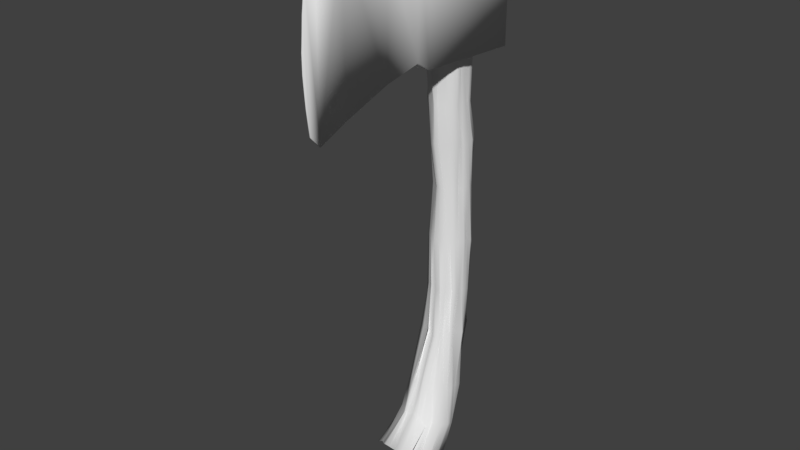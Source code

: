 # Source: Hatchet_01.blend  (saved by Blender 2.78.0; exported with 4.5.12 LTS)
import bpy
from mathutils import Matrix  # noqa: F401  (used for matrix-valued properties, if any)

bpy.ops.wm.read_factory_settings(use_empty=True)
scene = bpy.context.scene
scene.name = 'Scene'

# ---- collections
col_collection_1 = bpy.data.collections.new('Collection 1'); scene.collection.children.link(col_collection_1)

# ---- materials (node trees are filled in below, after node groups)
mat_material = bpy.data.materials.new('Material')
mat_material.alpha_threshold = 0.0
mat_material.use_transparent_shadow = False
mat_material.roughness = 0.5
mat_material.line_color = (0.0, 0.0, 0.0, 1.0)

# ---- material node trees

# ---- world
world_world = bpy.data.worlds.new('World'); scene.world = world_world
world_world.color = (0.05088, 0.05088, 0.05088)
world_world.use_sun_shadow = False
world_world.sun_shadow_jitter_overblur = 0.0
world_world.cycles.sampling_method = 'MANUAL'

# ---- meshes
me_cube_001 = bpy.data.meshes.new('Cube.001')
me_cube_001.from_pydata([(-0.7385, -2.136, -6.585), (-0.3543, -0.4152, 11.21), (-0.5943, -1.277, -7.278), (-0.6953, 0.6037, 11.19), (0.7207, -2.153, -6.609), (0.4334, -0.4804, 11.23), (0.5724, -1.057, -7.487), (0.5516, 0.6545, 11.18), (-0.9978, -1.383, -7.26), (-1.111, -1.575, -6.977), (-0.9656, -2.087, -6.722), (-0.4511, -0.302, -2.689), (-0.3628, -0.01081, 2.559), (-0.4246, -0.2843, 6.688), (-0.7376, -0.06877, 11.13), (-0.7092, -0.07371, 11.18), (-0.6617, 0.1615, 11.08), (-0.4323, 0.6559, 6.718), (-0.5318, 0.9165, 2.482), (-0.608, 0.5735, -2.687), (0.4453, -0.9026, -7.601), (-0.1308, -0.8612, -7.561), (-0.4139, -0.9422, -7.58), (-0.2947, 0.7573, 11.15), (0.1559, 0.6839, 11.26), (0.3244, 0.7822, 11.19), (0.4893, 0.6875, 6.708), (0.4218, 0.8716, 2.524), (0.5051, 0.6548, -2.65), (1.091, -2.008, -6.718), (1.06, -1.633, -7.022), (0.8736, -1.438, -7.168), (0.7363, 0.1863, 11.1), (0.7989, 0.1195, 11.21), (0.6287, -0.1955, 11.16), (0.4461, -0.2228, 6.712), (0.3832, -0.01219, 2.55), (0.3646, -0.3076, -2.711), (-0.427, -2.367, -6.407), (-0.01669, -2.356, -6.446), (0.5887, -2.323, -6.53), (0.1893, -0.3204, 11.19), (0.03199, -0.3462, 11.09), (-0.07767, -0.3067, 11.13), (-0.3425, -0.1814, 4.11), (-0.402, -0.06512, 0.7346), (-0.6108, -0.689, -4.564), (-1.12, -1.882, -6.86), (-0.9905, -1.489, -7.106), (-0.7741, -1.22, -7.316), (-0.2157, -0.4442, 11.17), (0.5548, -2.271, -6.473), (0.5941, -0.8396, -4.623), (0.7287, -0.3023, 11.19), (0.8886, -1.034, -7.477), (0.4446, 0.3755, -4.685), (0.4527, 0.6836, 11.21), (-0.7437, -1.038, -7.589), (-0.4535, 0.4591, -4.8), (-0.7247, 0.2933, 11.15), (-0.5598, -0.5807, 9.247), (-0.7987, -2.001, -6.665), (0.3483, -0.4376, -2.687), (0.06177, -0.4798, -2.799), (-0.1172, -0.4812, -2.617), (0.1515, -0.1274, 2.558), (0.009557, -0.2025, 2.572), (-0.1546, -0.09926, 2.543), (0.249, -0.366, 6.725), (0.0552, -0.3922, 6.693), (-0.1825, -0.3635, 6.655), (0.6807, 0.3259, -2.851), (0.7824, 0.2065, -2.677), (0.6456, -0.157, -2.655), (0.5738, 0.6593, 2.532), (0.5966, 0.5149, 2.519), (0.4621, 0.2077, 2.555), (0.5826, 0.5062, 6.774), (0.5945, 0.1702, 6.705), (0.5841, -0.0009851, 6.716), (-0.251, 0.6758, -2.78), (0.009899, 0.8612, -2.7), (0.468, 0.887, -2.663), (-0.2614, 1.063, 2.431), (-0.0622, 1.078, 2.384), (0.1524, 0.9877, 2.476), (-0.2552, 0.8644, 6.685), (0.07634, 0.8037, 6.737), (0.2802, 0.8074, 6.731), (-0.5519, -0.01, -2.654), (-0.7334, 0.1587, -2.672), (-0.6395, 0.6019, -2.723), (-0.5142, 0.2107, 2.558), (-0.6357, 0.4335, 2.494), (-0.5968, 0.7098, 2.462), (-0.5892, -0.09151, 6.699), (-0.6405, 0.1283, 6.678), (-0.6313, 0.4268, 6.679), (-0.6677, -0.3822, 11.25), (-0.7019, -0.007458, 11.01), (-0.7413, 0.0685, 11.26), (-0.4927, 0.556, 9.322), (-0.5198, 0.8077, 4.031), (-0.4328, 0.8927, 0.4828), (0.5348, -1.059, -7.52), (0.2702, -0.9017, -7.581), (-0.2532, -0.9863, -7.516), (-0.4759, 0.6808, 11.16), (-0.1064, 0.7224, 11.19), (0.08661, 0.7303, 11.16), (0.6195, 0.5834, 9.252), (0.5745, 0.8632, 4.059), (0.4613, 0.8696, 0.5242), (0.8271, -2.082, -6.632), (0.9956, -1.818, -6.788), (1.025, -1.57, -7.021), (0.703, 0.4304, 11.19), (0.5771, 0.09608, 11.23), (0.71, -0.199, 11.22), (0.553, -0.5135, 9.275), (0.412, -0.108, 4.067), (0.4292, -0.09187, 0.6829), (-0.5751, -2.275, -6.499), (-0.2397, -2.357, -6.415), (0.2938, -2.415, -6.381), (0.3843, -0.3586, 11.21), (0.1069, -0.3358, 11.23), (-0.1691, -0.3657, 11.2), (-0.2509, -0.2665, -2.64), (0.3489, -0.4042, -2.683), (0.2794, -0.5978, -2.652), (-0.1988, -0.406, -2.663), (-0.2465, -0.04697, 2.496), (0.2278, -0.09756, 2.53), (0.09941, -0.2023, 2.568), (-0.08612, -0.1961, 2.574), (-0.3209, -0.3272, 6.692), (0.3484, -0.3285, 6.669), (0.114, -0.4403, 6.689), (-0.1858, -0.4703, 6.691), (0.2879, -0.9803, -4.548), (0.04554, -1.063, -4.474), (-0.2839, -0.9963, -4.485), (0.2508, -0.2362, 0.7289), (-0.09067, -0.2582, 0.7328), (-0.2156, -0.2938, 0.7281), (0.1728, -0.3984, 4.067), (0.004575, -0.4503, 4.151), (-0.2039, -0.3456, 3.999), (0.2722, -0.6555, 9.283), (0.07929, -0.72, 9.305), (-0.3003, -0.6951, 9.289), (0.5623, -0.21, -2.67), (0.6191, 0.5529, -2.738), (0.7452, 0.2986, -2.722), (0.5429, -0.01555, -2.606), (0.4635, 0.165, 2.597), (0.5674, 0.7646, 2.46), (0.6271, 0.5667, 2.515), (0.5611, 0.3194, 2.489), (0.5607, -0.1465, 6.715), (0.5549, 0.629, 6.699), (0.5689, 0.417, 6.663), (0.5727, 0.03918, 6.606), (0.7378, 0.2039, -4.798), (0.6993, -0.09084, -4.709), (0.6661, -0.3823, -4.637), (0.6508, 0.7019, 0.5863), (0.648, 0.4308, 0.6584), (0.571, 0.1673, 0.649), (0.685, 0.5912, 4.126), (0.6404, 0.3404, 4.042), (0.5558, 0.1574, 4.122), (0.7181, 0.3579, 9.273), (0.7363, 0.05365, 9.272), (0.6709, -0.2552, 9.352), (0.4032, 0.7875, -2.615), (-0.4699, 0.7936, -2.646), (-0.2209, 0.7347, -2.765), (0.1997, 0.7057, -2.653), (0.2735, 1.002, 2.416), (-0.3308, 0.9817, 2.422), (-0.1531, 1.105, 2.418), (0.04295, 1.073, 2.41), (0.3948, 0.7678, 6.716), (-0.3675, 0.7623, 6.727), (-0.1012, 0.8921, 6.701), (0.138, 0.8733, 6.722), (-0.1975, 0.5008, -4.857), (-0.01521, 0.6503, -4.821), (0.1942, 0.547, -4.868), (-0.2625, 1.001, 0.4512), (-0.0006385, 1.035, 0.3361), (0.2333, 1.003, 0.47), (-0.2969, 0.9928, 4.034), (-0.04135, 1.065, 4.015), (0.257, 0.8995, 4.117), (-0.2557, 0.7993, 9.366), (-0.02175, 0.8546, 9.279), (0.2944, 0.7524, 9.265), (-0.7463, 0.537, -2.705), (-0.6862, -0.1544, -2.745), (-0.6652, 0.03296, -2.693), (-0.6809, 0.23, -2.612), (-0.4924, 0.7604, 2.445), (-0.4356, 0.06544, 2.563), (-0.5871, 0.3371, 2.528), (-0.555, 0.5704, 2.499), (-0.5509, 0.6244, 6.697), (-0.5607, -0.2058, 6.658), (-0.6463, 0.06125, 6.716), (-0.6161, 0.3623, 6.688), (-0.6322, -0.5065, -4.688), (-0.6412, 0.01536, -4.742), (-0.6429, 0.1111, -4.742), (-0.662, 0.1662, 0.7299), (-0.6316, 0.45, 0.5222), (-0.5663, 0.6286, 0.5765), (-0.5875, 0.1077, 4.093), (-0.7114, 0.3387, 4.001), (-0.6424, 0.6094, 4.021), (-0.7257, -0.349, 9.257), (-0.7291, 0.01205, 9.257), (-0.6622, 0.2738, 9.232), (-0.7136, 0.2726, 9.333), (-0.7782, -0.08535, 9.272), (-0.7481, -0.4487, 9.331), (-0.6373, 0.5139, 4.018), (-0.5512, 0.2078, 4.134), (-0.491, -0.04068, 4.055), (-0.7392, 0.5799, 0.6125), (-0.5454, 0.2674, 0.613), (-0.5249, 0.03042, 0.6796), (-0.6673, 0.1001, -4.737), (-0.6975, -0.217, -4.712), (-0.7195, -0.6349, -4.499), (-0.6373, 0.6849, 4.043), (-0.5992, 0.7903, 0.5189), (-0.5627, 0.3552, -4.903), (0.2254, 0.7829, 9.299), (-0.1135, 0.7495, 9.345), (-0.4031, 0.6395, 9.257), (0.1352, 1.026, 4.043), (-0.1664, 1.038, 4.024), (-0.428, 0.9731, 4.015), (0.09668, 1.052, 0.4567), (-0.1357, 1.001, 0.485), (-0.3943, 0.9517, 0.4799), (0.1288, 0.709, -4.814), (-0.1129, 0.6407, -4.827), (-0.4084, 0.5313, -4.784), (0.3985, 0.9241, 4.048), (0.3725, 0.9734, 0.5123), (0.3649, 0.5467, -4.793), (0.6603, -0.1672, 9.297), (0.7878, 0.1924, 9.252), (0.6461, 0.4809, 9.267), (0.5762, 0.2409, 4.027), (0.6321, 0.4704, 4.071), (0.6117, 0.6516, 4.009), (0.6777, 0.2911, 0.6731), (0.5772, 0.5603, 0.628), (0.6289, 0.7934, 0.4385), (0.7926, -0.3181, -4.733), (0.6505, 0.07832, -4.8), (0.4899, 0.3521, -4.874), (0.5526, 0.05227, 4.051), (0.5272, 0.03385, 0.7016), (0.6326, -0.5503, -4.614), (-0.1202, -0.66, 9.362), (0.1878, -0.6755, 9.265), (0.3993, -0.6834, 9.317), (-0.1224, -0.3815, 4.06), (0.1349, -0.3875, 4.07), (0.3871, -0.1639, 4.118), (-0.1062, -0.2516, 0.748), (0.07822, -0.2262, 0.7219), (0.3298, -0.1475, 0.7132), (-0.157, -0.9503, -4.483), (0.1373, -1.068, -4.454), (0.4296, -0.8582, -4.579), (-0.3161, -0.223, 4.062), (-0.3148, -0.1376, 0.6469), (-0.4224, -0.9085, -4.46), (-0.38, -0.627, 9.256), (0.6979, -0.3725, 9.334), (0.4072, 0.7402, 9.263), (-0.6359, 0.4746, 9.265), (-0.6711, -0.1624, -6.153), (0.5846, -0.03313, -6.207), (0.6553, -1.198, -5.67), (-0.5189, -1.17, -5.635), (0.345, -1.384, -5.601), (0.008338, -1.416, -5.422), (-0.3759, -1.366, -5.552), (0.8029, -0.2741, -6.106), (0.8772, -0.429, -6.0), (0.8418, -0.9299, -5.818), (-0.3076, 0.1664, -6.243), (-0.01059, 0.0775, -6.374), (0.2923, 0.1066, -6.307), (-0.862, -0.8594, -5.809), (-0.8141, -0.5881, -5.952), (-0.7569, -0.4291, -6.139), (-0.8838, -0.4641, -6.064), (-0.8982, -0.8329, -5.984), (-0.7807, -1.033, -5.669), (-0.7751, -0.1305, -6.159), (0.1412, 0.0754, -6.18), (-0.3037, 0.1811, -6.296), (-0.51, 0.07446, -6.215), (0.5736, -0.01747, -6.334), (0.919, -0.6502, -5.926), (0.8427, -0.4267, -6.045), (0.6407, -0.07188, -6.122), (0.7304, -1.175, -5.64), (-0.307, -1.385, -5.663), (0.189, -1.426, -5.559), (0.5805, -1.438, -5.702), (-0.4113, -1.422, -5.709), (-0.4313, -0.2116, 5.361), (0.4515, -0.2167, 5.396), (0.4342, 0.7131, 5.392), (-0.4039, 0.6274, 5.422), (0.239, -0.3556, 5.393), (0.008136, -0.4895, 5.439), (-0.2525, -0.3413, 5.373), (0.5768, 0.4318, 5.416), (0.628, 0.2663, 5.402), (0.5416, 0.00204, 5.381), (-0.2894, 0.8863, 5.427), (0.06378, 0.9074, 5.397), (0.279, 0.8713, 5.463), (-0.5708, -0.005351, 5.386), (-0.633, 0.2101, 5.368), (-0.478, 0.4867, 5.322), (-0.6178, 0.3935, 5.294), (-0.6978, 0.05621, 5.375), (-0.513, -0.1198, 5.384), (-0.5012, 0.6087, 5.382), (0.1202, 0.8838, 5.428), (-0.1163, 0.928, 5.379), (-0.3892, 0.7627, 5.324), (0.3163, 0.8338, 5.396), (0.5864, 0.129, 5.374), (0.5492, 0.3662, 5.46), (0.5241, 0.6307, 5.339), (0.52, -0.07618, 5.35), (-0.08244, -0.4293, 5.373), (0.08532, -0.4191, 5.4), (0.3704, -0.2578, 5.378), (-0.3403, -0.2966, 5.386), (-0.4378, 0.5528, 8.002), (0.3975, 0.6318, 7.963), (0.4563, -0.3588, 7.975), (-0.4609, -0.4036, 8.014), (0.2598, -0.5115, 7.906), (-0.01464, -0.6254, 7.995), (-0.2724, -0.576, 7.984), (0.5475, 0.3686, 7.898), (0.633, 0.0241, 7.985), (0.6841, -0.1468, 8.03), (-0.1748, 0.747, 8.016), (-0.002484, 0.8363, 7.95), (0.1991, 0.7786, 8.079), (-0.6225, -0.1901, 7.987), (-0.6218, 0.06203, 8.045), (-0.5566, 0.2983, 7.994), (-0.6764, 0.2082, 7.959), (-0.6391, -0.09968, 7.915), (-0.5794, -0.2973, 8.0), (0.1275, 0.7788, 8.005), (-0.1134, 0.8162, 8.066), (-0.3553, 0.6411, 7.995), (0.625, 0.0343, 8.034), (0.6247, 0.2147, 7.997), (0.496, 0.4935, 7.986), (-0.1803, -0.6535, 7.94), (0.1202, -0.5912, 7.989), (0.3637, -0.5286, 7.99), (-0.316, -0.498, 7.918), (0.5461, -0.2364, 8.028), (0.3529, 0.6451, 7.995), (-0.5174, 0.4456, 8.013), (-0.5395, -0.5414, 10.84), (0.4655, -0.5166, 10.79), (0.5273, 0.5925, 10.82), (-0.5342, 0.5536, 10.79), (0.269, -0.7613, 10.69), (-0.001821, -0.8441, 10.61), (-0.2595, -0.7453, 10.75), (0.7088, 0.2251, 10.85), (0.6509, 0.009797, 10.9), (0.6107, -0.2834, 10.9), (-0.2903, 0.8043, 10.8), (0.08208, 0.7751, 10.78), (0.3565, 0.755, 10.81), (-0.7096, -0.279, 10.9), (-0.6353, 0.02376, 10.88), (-0.6639, 0.2735, 10.84), (-0.6387, 0.1567, 10.91), (-0.6952, -0.1171, 10.89), (-0.6245, -0.5034, 10.84), (0.2291, 0.7939, 10.77), (-0.1702, 0.8042, 10.81), (-0.4632, 0.6644, 10.76), (0.5681, -0.2286, 10.88), (0.6993, 0.1569, 10.86), (0.5212, 0.4142, 10.81), (-0.1674, -0.7925, 10.61), (0.1315, -0.8677, 10.67), (0.4283, -0.6861, 10.79), (-0.3339, -0.7396, 10.72), (0.5944, -0.4159, 10.87), (0.4744, 0.6201, 10.85), (-0.5815, 0.4219, 10.86), (-0.4589, 0.7342, -1.261), (0.5327, 0.8092, -1.23), (0.4874, -0.02362, -1.142), (-0.4162, -0.1046, -1.096), (0.2316, -0.3049, -1.112), (0.04551, -0.3361, -1.095), (-0.2479, -0.1852, -1.007), (0.643, 0.6381, -1.224), (0.6223, 0.3369, -1.2), (0.5943, 0.07711, -1.121), (-0.3168, 0.8708, -1.305), (-0.03382, 1.053, -1.357), (0.2726, 0.9311, -1.275), (-0.6094, 0.07254, -1.077), (-0.6674, 0.2442, -1.225), (-0.5335, 0.5704, -1.292), (-0.6366, 0.3991, -1.202), (-0.6393, 0.2238, -1.152), (-0.5174, 0.03534, -1.1), (-0.5808, 0.5884, -1.298), (0.07779, 0.9165, -1.3), (-0.1423, 0.8462, -1.261), (-0.4321, 0.9549, -1.28), (0.3454, 0.887, -1.167), (0.5891, 0.2323, -1.12), (0.6648, 0.444, -1.205), (0.5587, 0.6692, -1.264), (0.5468, -0.04401, -1.038), (-0.2078, -0.2309, -1.076), (0.1861, -0.2988, -1.018), (0.3503, -0.1965, -1.103), (-0.2593, -0.1921, -1.092)], [], [(415, 59, 3, 387), (414, 56, 7, 386), (413, 53, 5, 385), (412, 50, 1, 384), (333, 95, 210, 337), (213, 90, 203, 233), (302, 213, 233, 304), (304, 233, 214, 303), (45, 12, 205, 232), (419, 45, 232, 434), (434, 232, 215, 429), (215, 92, 206, 231), (429, 215, 231, 433), (433, 231, 216, 430), (216, 93, 207, 230), (430, 216, 230, 432), (432, 230, 217, 431), (320, 13, 209, 338), (12, 44, 229, 205), (205, 229, 218, 92), (16, 100, 15, 99, 14, 98, 1, 50, 43, 127, 42, 126, 41, 125, 5, 53, 34, 118, 33, 117, 32, 116, 7, 56, 25, 109, 24, 108, 23, 107, 3, 59), (92, 218, 228, 206), (206, 228, 219, 93), (334, 96, 211, 336), (93, 219, 227, 207), (207, 227, 220, 94), (384, 1, 98, 402), (355, 60, 226, 370), (370, 226, 221, 365), (397, 14, 99, 401), (365, 221, 225, 369), (369, 225, 222, 366), (398, 15, 100, 400), (366, 222, 224, 368), (368, 224, 223, 367), (10, 47, 9, 48, 8, 49, 2, 57, 22, 106, 21, 105, 20, 104, 6, 54, 31, 115, 30, 114, 29, 113, 4, 51, 40, 124, 39, 123, 38, 122, 0, 61), (283, 128, 11, 46), (282, 132, 12, 45), (351, 136, 13, 320), (280, 129, 62, 140), (279, 130, 63, 141), (278, 131, 64, 142), (277, 133, 65, 143), (276, 134, 66, 144), (275, 135, 67, 145), (350, 137, 68, 324), (349, 138, 69, 325), (348, 139, 70, 326), (411, 125, 41, 388), (410, 126, 42, 389), (409, 127, 43, 390), (268, 152, 37, 52), (267, 156, 36, 121), (347, 160, 35, 321), (265, 153, 71, 164), (264, 154, 72, 165), (263, 155, 73, 166), (262, 157, 74, 167), (261, 158, 75, 168), (260, 159, 76, 169), (346, 161, 77, 327), (345, 162, 78, 328), (344, 163, 79, 329), (408, 116, 32, 391), (407, 117, 33, 392), (406, 118, 34, 393), (253, 176, 28, 55), (252, 180, 27, 112), (343, 184, 26, 322), (250, 177, 80, 188), (249, 178, 81, 189), (248, 179, 82, 190), (247, 181, 83, 191), (246, 182, 84, 192), (245, 183, 85, 193), (342, 185, 86, 330), (341, 186, 87, 331), (340, 187, 88, 332), (405, 107, 23, 394), (404, 108, 24, 395), (403, 109, 25, 396), (238, 200, 19, 58), (237, 204, 18, 103), (339, 208, 17, 323), (235, 201, 89, 212), (234, 202, 90, 213), (233, 203, 91, 214), (232, 205, 92, 215), (231, 206, 93, 216), (230, 207, 94, 217), (338, 209, 95, 333), (337, 210, 96, 334), (336, 211, 97, 335), (402, 98, 14, 397), (401, 99, 15, 398), (400, 100, 16, 399), (305, 234, 213, 302), (301, 212, 234, 305), (212, 89, 202, 234), (306, 235, 212, 301), (291, 46, 235, 306), (46, 11, 201, 235), (204, 236, 102, 18), (94, 220, 236, 204), (335, 97, 208, 339), (435, 237, 103, 416), (431, 217, 237, 435), (217, 94, 204, 237), (307, 238, 58, 288), (303, 214, 238, 307), (214, 91, 200, 238), (371, 239, 199, 364), (363, 198, 239, 371), (395, 24, 109, 403), (372, 240, 198, 363), (362, 197, 240, 372), (394, 23, 108, 404), (373, 241, 197, 362), (352, 101, 241, 373), (387, 3, 107, 405), (183, 242, 196, 85), (84, 195, 242, 183), (331, 87, 187, 340), (182, 243, 195, 84), (83, 194, 243, 182), (330, 86, 186, 341), (181, 244, 194, 83), (18, 102, 244, 181), (323, 17, 185, 342), (436, 245, 193, 428), (427, 192, 245, 436), (192, 84, 183, 245), (437, 246, 192, 427), (426, 191, 246, 437), (191, 83, 182, 246), (438, 247, 191, 426), (416, 103, 247, 438), (103, 18, 181, 247), (308, 248, 190, 300), (299, 189, 248, 308), (189, 81, 179, 248), (309, 249, 189, 299), (298, 188, 249, 309), (188, 80, 178, 249), (310, 250, 188, 298), (288, 58, 250, 310), (58, 19, 177, 250), (180, 251, 111, 27), (85, 196, 251, 180), (332, 88, 184, 343), (439, 252, 112, 417), (428, 193, 252, 439), (193, 85, 180, 252), (311, 253, 55, 289), (300, 190, 253, 311), (190, 82, 176, 253), (374, 254, 175, 361), (360, 174, 254, 374), (392, 33, 118, 406), (375, 255, 174, 360), (359, 173, 255, 375), (391, 32, 117, 407), (376, 256, 173, 359), (353, 110, 256, 376), (386, 7, 116, 408), (159, 257, 172, 76), (75, 171, 257, 159), (328, 78, 163, 344), (158, 258, 171, 75), (74, 170, 258, 158), (327, 77, 162, 345), (157, 259, 170, 74), (27, 111, 259, 157), (322, 26, 161, 346), (440, 260, 169, 425), (424, 168, 260, 440), (168, 75, 159, 260), (441, 261, 168, 424), (423, 167, 261, 441), (167, 74, 158, 261), (442, 262, 167, 423), (417, 112, 262, 442), (112, 27, 157, 262), (312, 263, 166, 297), (296, 165, 263, 312), (165, 72, 155, 263), (313, 264, 165, 296), (295, 164, 264, 313), (164, 71, 154, 264), (314, 265, 164, 295), (289, 55, 265, 314), (55, 28, 153, 265), (156, 266, 120, 36), (76, 172, 266, 156), (329, 79, 160, 347), (443, 267, 121, 418), (425, 169, 267, 443), (169, 76, 156, 267), (315, 268, 52, 290), (297, 166, 268, 315), (166, 73, 152, 268), (377, 269, 151, 358), (357, 150, 269, 377), (389, 42, 127, 409), (378, 270, 150, 357), (356, 149, 270, 378), (388, 41, 126, 410), (379, 271, 149, 356), (354, 119, 271, 379), (385, 5, 125, 411), (135, 272, 148, 67), (66, 147, 272, 135), (325, 69, 139, 348), (134, 273, 147, 66), (65, 146, 273, 134), (324, 68, 138, 349), (133, 274, 146, 65), (36, 120, 274, 133), (321, 35, 137, 350), (444, 275, 145, 422), (421, 144, 275, 444), (144, 66, 135, 275), (445, 276, 144, 421), (420, 143, 276, 445), (143, 65, 134, 276), (446, 277, 143, 420), (418, 121, 277, 446), (121, 36, 133, 277), (316, 278, 142, 294), (293, 141, 278, 316), (141, 63, 131, 278), (317, 279, 141, 293), (292, 140, 279, 317), (140, 62, 130, 279), (318, 280, 140, 292), (290, 52, 280, 318), (52, 37, 129, 280), (132, 281, 44, 12), (67, 148, 281, 132), (326, 70, 136, 351), (447, 282, 45, 419), (422, 145, 282, 447), (145, 67, 132, 282), (319, 283, 46, 291), (294, 142, 283, 319), (142, 64, 128, 283), (380, 284, 60, 355), (358, 151, 284, 380), (390, 43, 50, 412), (381, 285, 119, 354), (361, 175, 285, 381), (393, 34, 53, 413), (382, 286, 110, 353), (364, 199, 286, 382), (396, 25, 56, 414), (383, 287, 101, 352), (367, 223, 287, 383), (399, 16, 59, 415), (38, 294, 319, 122), (122, 319, 291, 0), (4, 290, 318, 51), (51, 318, 292, 40), (40, 292, 317, 124), (124, 317, 293, 39), (39, 293, 316, 123), (123, 316, 294, 38), (29, 297, 315, 113), (113, 315, 290, 4), (6, 289, 314, 54), (54, 314, 295, 31), (31, 295, 313, 115), (115, 313, 296, 30), (30, 296, 312, 114), (114, 312, 297, 29), (20, 300, 311, 104), (104, 311, 289, 6), (2, 288, 310, 57), (57, 310, 298, 22), (22, 298, 309, 106), (106, 309, 299, 21), (21, 299, 308, 105), (105, 308, 300, 20), (8, 303, 307, 49), (49, 307, 288, 2), (0, 291, 306, 61), (61, 306, 301, 10), (10, 301, 305, 47), (47, 305, 302, 9), (48, 304, 303, 8), (9, 302, 304, 48), (148, 326, 351, 281), (120, 321, 350, 274), (146, 324, 349, 273), (147, 325, 348, 272), (172, 329, 347, 266), (111, 322, 346, 259), (170, 327, 345, 258), (171, 328, 344, 257), (196, 332, 343, 251), (102, 323, 342, 244), (194, 330, 341, 243), (195, 331, 340, 242), (220, 335, 339, 236), (227, 336, 335, 220), (228, 337, 334, 219), (229, 338, 333, 218), (236, 339, 323, 102), (242, 340, 332, 196), (243, 341, 331, 195), (244, 342, 330, 194), (251, 343, 322, 111), (257, 344, 329, 172), (258, 345, 328, 171), (259, 346, 327, 170), (266, 347, 321, 120), (272, 348, 326, 148), (273, 349, 325, 147), (274, 350, 324, 146), (281, 351, 320, 44), (219, 334, 336, 227), (44, 320, 338, 229), (218, 333, 337, 228), (97, 367, 383, 208), (208, 383, 352, 17), (88, 364, 382, 184), (184, 382, 353, 26), (79, 361, 381, 160), (160, 381, 354, 35), (70, 358, 380, 136), (136, 380, 355, 13), (35, 354, 379, 137), (137, 379, 356, 68), (68, 356, 378, 138), (138, 378, 357, 69), (69, 357, 377, 139), (139, 377, 358, 70), (26, 353, 376, 161), (161, 376, 359, 77), (77, 359, 375, 162), (162, 375, 360, 78), (78, 360, 374, 163), (163, 374, 361, 79), (17, 352, 373, 185), (185, 373, 362, 86), (86, 362, 372, 186), (186, 372, 363, 87), (87, 363, 371, 187), (187, 371, 364, 88), (211, 368, 367, 97), (96, 366, 368, 211), (210, 369, 366, 96), (95, 365, 369, 210), (209, 370, 365, 95), (13, 355, 370, 209), (223, 399, 415, 287), (199, 396, 414, 286), (175, 393, 413, 285), (151, 390, 412, 284), (119, 385, 411, 271), (149, 388, 410, 270), (150, 389, 409, 269), (110, 386, 408, 256), (173, 391, 407, 255), (174, 392, 406, 254), (101, 387, 405, 241), (197, 394, 404, 240), (198, 395, 403, 239), (224, 400, 399, 223), (225, 401, 398, 222), (226, 402, 397, 221), (239, 403, 396, 199), (240, 404, 395, 198), (241, 405, 394, 197), (254, 406, 393, 175), (255, 407, 392, 174), (256, 408, 391, 173), (269, 409, 390, 151), (270, 410, 389, 150), (271, 411, 388, 149), (222, 398, 400, 224), (221, 397, 401, 225), (60, 384, 402, 226), (284, 412, 384, 60), (285, 413, 385, 119), (286, 414, 386, 110), (287, 415, 387, 101), (64, 422, 447, 128), (128, 447, 419, 11), (37, 418, 446, 129), (129, 446, 420, 62), (62, 420, 445, 130), (130, 445, 421, 63), (63, 421, 444, 131), (131, 444, 422, 64), (73, 425, 443, 152), (152, 443, 418, 37), (28, 417, 442, 153), (153, 442, 423, 71), (71, 423, 441, 154), (154, 441, 424, 72), (72, 424, 440, 155), (155, 440, 425, 73), (82, 428, 439, 176), (176, 439, 417, 28), (19, 416, 438, 177), (177, 438, 426, 80), (80, 426, 437, 178), (178, 437, 427, 81), (81, 427, 436, 179), (179, 436, 428, 82), (91, 431, 435, 200), (200, 435, 416, 19), (203, 432, 431, 91), (90, 430, 432, 203), (202, 433, 430, 90), (89, 429, 433, 202), (201, 434, 429, 89), (11, 419, 434, 201)])
me_cube_001.polygons.foreach_set('use_smooth', [True] * 418)
_uv = me_cube_001.uv_layers.new(name='UVMap')
_uv.uv.foreach_set('vector', [0.4428, 0.0704, 0.4362, 0.00344, 0.4433, 0.003864, 0.452, 0.07082, 0.4999, 0.912, 0.5092, 0.9784, 0.5022, 0.9796, 0.491, 0.9127, 0.1193, 0.9293, 0.1266, 0.9963, 0.1191, 0.9965, 0.1094, 0.9295, 0.669, 0.9329, 0.6772, 1.0, 0.6698, 1.0, 0.6595, 0.933, 0.3519, 0.3168, 0.3597, 0.2546, 0.3772, 0.255, 0.3714, 0.3173, 0.3118, 0.8678, 0.3154, 0.75, 0.3367, 0.7506, 0.3353, 0.8663, 0.3481, 0.932, 0.3118, 0.8678, 0.3353, 0.8663, 0.3727, 0.9295, 0.3727, 0.9295, 0.3353, 0.8663, 0.3543, 0.8635, 0.3918, 0.926, 0.2698, 0.6173, 0.2942, 0.4998, 0.3094, 0.5004, 0.2846, 0.6183, 0.2556, 0.6792, 0.2698, 0.6173, 0.2846, 0.6183, 0.2697, 0.6806, 0.2697, 0.6806, 0.2846, 0.6183, 0.3033, 0.6202, 0.2877, 0.6829, 0.3033, 0.6202, 0.3286, 0.5014, 0.3497, 0.5025, 0.3243, 0.6222, 0.2877, 0.6829, 0.3033, 0.6202, 0.3243, 0.6222, 0.3086, 0.6853, 0.3086, 0.6853, 0.3243, 0.6222, 0.346, 0.6236, 0.3307, 0.6868, 0.346, 0.6236, 0.3712, 0.5035, 0.3919, 0.5042, 0.3672, 0.6244, 0.3307, 0.6868, 0.346, 0.6236, 0.3672, 0.6244, 0.3519, 0.6875, 0.3519, 0.6875, 0.3672, 0.6244, 0.3869, 0.6247, 0.3713, 0.6876, 0.3197, 0.3162, 0.3321, 0.2544, 0.3443, 0.2544, 0.3341, 0.3163, 0.2942, 0.4998, 0.3072, 0.3781, 0.3239, 0.3782, 0.3094, 0.5004, 0.3094, 0.5004, 0.3239, 0.3782, 0.3441, 0.3789, 0.3286, 0.5014, 0.8052, 0.1554, 0.8019, 0.1482, 0.8019, 0.1399, 0.8058, 0.1319, 0.8123, 0.1254, 0.8197, 0.1207, 0.8266, 0.1175, 0.8343, 0.1148, 0.8451, 0.1123, 0.859, 0.1106, 0.8751, 0.1105, 0.8907, 0.1125, 0.9035, 0.1159, 0.9127, 0.1197, 0.919, 0.1232, 0.9242, 0.1271, 0.9292, 0.1326, 0.9325, 0.1398, 0.9326, 0.148, 0.9287, 0.156, 0.9222, 0.1626, 0.9148, 0.1674, 0.9078, 0.1706, 0.9, 0.1734, 0.8892, 0.1759, 0.8753, 0.1776, 0.8593, 0.1776, 0.8438, 0.1756, 0.8311, 0.1723, 0.8218, 0.1685, 0.8154, 0.1649, 0.8102, 0.1609, 0.3286, 0.5014, 0.3441, 0.3789, 0.3657, 0.3797, 0.3497, 0.5025, 0.3497, 0.5025, 0.3657, 0.3797, 0.3874, 0.3804, 0.3712, 0.5035, 0.3916, 0.318, 0.3959, 0.2555, 0.4141, 0.256, 0.4111, 0.3185, 0.3712, 0.5035, 0.3874, 0.3804, 0.4081, 0.3811, 0.3919, 0.5042, 0.3919, 0.5042, 0.4081, 0.3811, 0.4273, 0.3817, 0.4111, 0.5047, 0.3398, 0.06698, 0.3504, 0.0, 0.3574, 0.0002041, 0.349, 0.0672, 0.3307, 0.1942, 0.3292, 0.134, 0.3405, 0.1342, 0.3424, 0.1943, 0.3424, 0.1943, 0.3405, 0.1342, 0.3555, 0.1345, 0.3576, 0.1946, 0.3614, 0.06743, 0.3673, 0.0003326, 0.3807, 0.0005274, 0.3774, 0.06775, 0.3576, 0.1946, 0.3555, 0.1345, 0.3742, 0.135, 0.3757, 0.195, 0.3757, 0.195, 0.3742, 0.135, 0.3953, 0.1355, 0.3956, 0.1955, 0.3959, 0.06817, 0.3966, 0.0008487, 0.4126, 0.001437, 0.4144, 0.06877, 0.3956, 0.1955, 0.3953, 0.1355, 0.4163, 0.1361, 0.4152, 0.1961, 0.4152, 0.1961, 0.4163, 0.1361, 0.4347, 0.1368, 0.4326, 0.1966, 0.9579, 0.1044, 0.9255, 0.1086, 0.89, 0.1105, 0.8637, 0.1104, 0.8436, 0.1083, 0.8261, 0.1041, 0.8102, 0.1001, 0.8064, 0.08988, 0.8033, 0.07854, 0.8021, 0.06688, 0.8019, 0.05527, 0.8021, 0.04367, 0.8033, 0.03201, 0.8064, 0.02067, 0.8102, 0.01043, 0.8261, 0.006476, 0.8436, 0.002274, 0.8637, 0.0001514, 0.89, 0.0, 0.9255, 0.001967, 0.9579, 0.006143, 0.9799, 0.009474, 0.9941, 0.01249, 0.9987, 0.0223, 1.0, 0.03292, 0.9992, 0.04411, 0.9987, 0.05527, 0.9992, 0.06643, 1.0, 0.07762, 0.9987, 0.08824, 0.9941, 0.09805, 0.9799, 0.1011, 0.6644, 0.1451, 0.6673, 0.2582, 0.6536, 0.2574, 0.6507, 0.1435, 0.6627, 0.3818, 0.6611, 0.4994, 0.6465, 0.4996, 0.6486, 0.3818, 0.6601, 0.6832, 0.6617, 0.7454, 0.651, 0.7456, 0.6469, 0.6836, 0.7811, 0.1451, 0.7774, 0.2583, 0.7603, 0.2592, 0.7644, 0.1475, 0.7445, 0.1513, 0.7416, 0.2601, 0.7226, 0.2604, 0.7232, 0.1531, 0.7018, 0.1514, 0.7035, 0.2601, 0.6847, 0.2591, 0.6817, 0.1474, 0.7791, 0.3819, 0.7777, 0.4994, 0.7602, 0.4986, 0.7615, 0.3818, 0.7418, 0.3817, 0.7405, 0.4971, 0.7199, 0.4961, 0.7212, 0.3817, 0.7006, 0.3816, 0.6991, 0.4971, 0.6793, 0.4987, 0.6807, 0.3817, 0.776, 0.6832, 0.7732, 0.7455, 0.7598, 0.7452, 0.7601, 0.6827, 0.7406, 0.6822, 0.7413, 0.745, 0.7188, 0.745, 0.7189, 0.682, 0.697, 0.6821, 0.6959, 0.745, 0.6763, 0.7452, 0.677, 0.6827, 0.7656, 0.9329, 0.756, 1.0, 0.7464, 0.9999, 0.7538, 0.9328, 0.7378, 0.9329, 0.7333, 0.9999, 0.7175, 0.9999, 0.7184, 0.9329, 0.6987, 0.9328, 0.7015, 0.9998, 0.6877, 0.9999, 0.6818, 0.9327, 0.01223, 0.1367, 0.02474, 0.2535, 0.01091, 0.2551, 0.0, 0.1409, 0.05522, 0.3781, 0.08031, 0.496, 0.06453, 0.4967, 0.03986, 0.3791, 0.1053, 0.6801, 0.1153, 0.742, 0.1021, 0.7422, 0.0901, 0.6803, 0.1397, 0.1369, 0.1415, 0.2469, 0.1261, 0.2461, 0.1254, 0.1329, 0.1071, 0.13, 0.1077, 0.2459, 0.08651, 0.2464, 0.08388, 0.1284, 0.05635, 0.129, 0.06394, 0.2479, 0.04267, 0.2503, 0.03084, 0.132, 0.175, 0.3715, 0.1989, 0.4913, 0.1823, 0.4918, 0.1579, 0.3717, 0.1385, 0.3721, 0.1635, 0.4923, 0.143, 0.493, 0.1175, 0.3728, 0.09561, 0.3742, 0.1213, 0.4939, 0.09994, 0.495, 0.07439, 0.3761, 0.2152, 0.6769, 0.2147, 0.7396, 0.2018, 0.74, 0.2006, 0.6774, 0.1833, 0.678, 0.186, 0.7405, 0.1679, 0.741, 0.1639, 0.6785, 0.1435, 0.6791, 0.149, 0.7415, 0.131, 0.7419, 0.1236, 0.6797, 0.2127, 0.926, 0.2051, 0.9931, 0.1957, 0.9941, 0.2011, 0.9269, 0.1858, 0.9277, 0.1827, 0.9951, 0.167, 0.9956, 0.1676, 0.9283, 0.1489, 0.9287, 0.151, 0.9959, 0.1371, 0.9961, 0.1324, 0.929, 0.4891, 0.1299, 0.493, 0.2362, 0.4783, 0.235, 0.4755, 0.1276, 0.4895, 0.3586, 0.4883, 0.4775, 0.4737, 0.4781, 0.4746, 0.3585, 0.4885, 0.663, 0.4921, 0.7259, 0.4823, 0.7264, 0.4756, 0.6636, 0.6099, 0.1299, 0.606, 0.2362, 0.588, 0.2375, 0.5924, 0.1329, 0.572, 0.1378, 0.5689, 0.239, 0.5495, 0.2397, 0.5495, 0.1413, 0.5269, 0.1379, 0.5302, 0.239, 0.511, 0.2375, 0.5064, 0.1329, 0.6083, 0.3586, 0.6087, 0.4774, 0.5897, 0.477, 0.5894, 0.359, 0.5693, 0.3593, 0.5692, 0.4762, 0.5484, 0.4753, 0.5489, 0.3594, 0.5284, 0.3593, 0.5276, 0.4759, 0.5071, 0.4772, 0.5083, 0.359, 0.6079, 0.6629, 0.6043, 0.7259, 0.5902, 0.7253, 0.5908, 0.6624, 0.5704, 0.6618, 0.5709, 0.7248, 0.5478, 0.7246, 0.548, 0.6616, 0.5257, 0.6618, 0.5248, 0.7248, 0.5059, 0.7253, 0.5054, 0.6624, 0.5968, 0.9119, 0.5879, 0.9784, 0.5777, 0.9776, 0.5841, 0.9122, 0.5673, 0.913, 0.5642, 0.9771, 0.5483, 0.9767, 0.5481, 0.9134, 0.5289, 0.9131, 0.5325, 0.9771, 0.5192, 0.9777, 0.5123, 0.9122, 0.3695, 0.8598, 0.3716, 0.7497, 0.3837, 0.7487, 0.3808, 0.8561, 0.4045, 0.625, 0.4281, 0.5052, 0.4412, 0.5055, 0.4182, 0.6252, 0.4442, 0.3196, 0.4442, 0.2569, 0.455, 0.2572, 0.4562, 0.3201, 0.2417, 0.8596, 0.2547, 0.743, 0.2721, 0.7457, 0.2595, 0.8641, 0.2844, 0.8673, 0.293, 0.7485, 0.3154, 0.75, 0.3118, 0.8678, 0.3353, 0.8663, 0.3367, 0.7506, 0.3556, 0.7504, 0.3543, 0.8635, 0.2846, 0.6183, 0.3094, 0.5004, 0.3286, 0.5014, 0.3033, 0.6202, 0.3243, 0.6222, 0.3497, 0.5025, 0.3712, 0.5035, 0.346, 0.6236, 0.3672, 0.6244, 0.3919, 0.5042, 0.4111, 0.5047, 0.3869, 0.6247, 0.3341, 0.3163, 0.3443, 0.2544, 0.3597, 0.2546, 0.3519, 0.3168, 0.3714, 0.3173, 0.3772, 0.255, 0.3959, 0.2555, 0.3916, 0.318, 0.4111, 0.3185, 0.4141, 0.256, 0.4305, 0.2565, 0.4289, 0.3191, 0.349, 0.0672, 0.3574, 0.0002041, 0.3673, 0.0003326, 0.3614, 0.06743, 0.3774, 0.06775, 0.3807, 0.0005274, 0.3966, 0.0008487, 0.3959, 0.06817, 0.4144, 0.06877, 0.4126, 0.001437, 0.4261, 0.002375, 0.4304, 0.0696, 0.3166, 0.9319, 0.2844, 0.8673, 0.3118, 0.8678, 0.3481, 0.932, 0.2874, 0.9284, 0.2595, 0.8641, 0.2844, 0.8673, 0.3166, 0.9319, 0.2595, 0.8641, 0.2721, 0.7457, 0.293, 0.7485, 0.2844, 0.8673, 0.267, 0.9237, 0.2417, 0.8596, 0.2595, 0.8641, 0.2874, 0.9284, 0.2537, 0.9184, 0.2307, 0.8549, 0.2417, 0.8596, 0.267, 0.9237, 0.2307, 0.8549, 0.2414, 0.7412, 0.2547, 0.743, 0.2417, 0.8596, 0.4281, 0.5052, 0.4442, 0.3823, 0.4574, 0.3829, 0.4412, 0.5055, 0.4111, 0.5047, 0.4273, 0.3817, 0.4442, 0.3823, 0.4281, 0.5052, 0.4289, 0.3191, 0.4305, 0.2565, 0.4442, 0.2569, 0.4442, 0.3196, 0.3881, 0.6873, 0.4045, 0.625, 0.4182, 0.6252, 0.401, 0.6869, 0.3713, 0.6876, 0.3869, 0.6247, 0.4045, 0.625, 0.3881, 0.6873, 0.3869, 0.6247, 0.4111, 0.5047, 0.4281, 0.5052, 0.4045, 0.625, 0.4076, 0.9213, 0.3695, 0.8598, 0.3808, 0.8561, 0.4207, 0.9165, 0.3918, 0.926, 0.3543, 0.8635, 0.3695, 0.8598, 0.4076, 0.9213, 0.3543, 0.8635, 0.3556, 0.7504, 0.3716, 0.7497, 0.3695, 0.8598, 0.5251, 0.7869, 0.5253, 0.8491, 0.5055, 0.8467, 0.5057, 0.786, 0.5478, 0.7873, 0.5478, 0.85, 0.5253, 0.8491, 0.5251, 0.7869, 0.5481, 0.9134, 0.5483, 0.9767, 0.5325, 0.9771, 0.5289, 0.9131, 0.5706, 0.7869, 0.5703, 0.8489, 0.5478, 0.85, 0.5478, 0.7873, 0.5903, 0.786, 0.5904, 0.8467, 0.5703, 0.8489, 0.5706, 0.7869, 0.5841, 0.9122, 0.5777, 0.9776, 0.5642, 0.9771, 0.5673, 0.913, 0.605, 0.7857, 0.6057, 0.8454, 0.5904, 0.8467, 0.5903, 0.786, 0.6156, 0.7861, 0.6167, 0.8459, 0.6057, 0.8454, 0.605, 0.7857, 0.606, 0.9128, 0.5952, 0.9796, 0.5879, 0.9784, 0.5968, 0.9119, 0.5276, 0.4759, 0.5266, 0.5989, 0.505, 0.5995, 0.5071, 0.4772, 0.5484, 0.4753, 0.5482, 0.5987, 0.5266, 0.5989, 0.5276, 0.4759, 0.548, 0.6616, 0.5478, 0.7246, 0.5248, 0.7248, 0.5257, 0.6618, 0.5692, 0.4762, 0.5698, 0.5989, 0.5482, 0.5987, 0.5484, 0.4753, 0.5897, 0.477, 0.5914, 0.5994, 0.5698, 0.5989, 0.5692, 0.4762, 0.5908, 0.6624, 0.5902, 0.7253, 0.5709, 0.7248, 0.5704, 0.6618, 0.6087, 0.4774, 0.6115, 0.6, 0.5914, 0.5994, 0.5897, 0.477, 0.6235, 0.4781, 0.6277, 0.6008, 0.6115, 0.6, 0.6087, 0.4774, 0.6211, 0.6636, 0.6145, 0.7264, 0.6043, 0.7259, 0.6079, 0.6629, 0.5293, 0.2991, 0.5284, 0.3593, 0.5083, 0.359, 0.5096, 0.2983, 0.5492, 0.2996, 0.5489, 0.3594, 0.5284, 0.3593, 0.5293, 0.2991, 0.5489, 0.3594, 0.5484, 0.4753, 0.5276, 0.4759, 0.5284, 0.3593, 0.5691, 0.2991, 0.5693, 0.3593, 0.5489, 0.3594, 0.5492, 0.2996, 0.5887, 0.2982, 0.5894, 0.359, 0.5693, 0.3593, 0.5691, 0.2991, 0.5894, 0.359, 0.5897, 0.477, 0.5692, 0.4762, 0.5693, 0.3593, 0.6071, 0.2974, 0.6083, 0.3586, 0.5894, 0.359, 0.5887, 0.2982, 0.6222, 0.2967, 0.6234, 0.3585, 0.6083, 0.3586, 0.6071, 0.2974, 0.6234, 0.3585, 0.6235, 0.4781, 0.6087, 0.4774, 0.6083, 0.3586, 0.5261, 0.06918, 0.5269, 0.1379, 0.5064, 0.1329, 0.5045, 0.06732, 0.5487, 0.07064, 0.5495, 0.1413, 0.5269, 0.1379, 0.5261, 0.06918, 0.5495, 0.1413, 0.5495, 0.2397, 0.5302, 0.239, 0.5269, 0.1379, 0.5712, 0.06913, 0.572, 0.1378, 0.5495, 0.1413, 0.5487, 0.07064, 0.5929, 0.06735, 0.5924, 0.1329, 0.572, 0.1378, 0.5712, 0.06913, 0.5924, 0.1329, 0.588, 0.2375, 0.5689, 0.239, 0.572, 0.1378, 0.6127, 0.06695, 0.6099, 0.1299, 0.5924, 0.1329, 0.5929, 0.06735, 0.6296, 0.06717, 0.6238, 0.1275, 0.6099, 0.1299, 0.6127, 0.06695, 0.6238, 0.1275, 0.6209, 0.2349, 0.606, 0.2362, 0.6099, 0.1299, 0.4883, 0.4775, 0.4849, 0.6001, 0.469, 0.6008, 0.4737, 0.4781, 0.5071, 0.4772, 0.505, 0.5995, 0.4849, 0.6001, 0.4883, 0.4775, 0.5054, 0.6624, 0.5059, 0.7253, 0.4921, 0.7259, 0.4885, 0.663, 0.4913, 0.2974, 0.4895, 0.3586, 0.4746, 0.3585, 0.4765, 0.2967, 0.5096, 0.2983, 0.5083, 0.359, 0.4895, 0.3586, 0.4913, 0.2974, 0.5083, 0.359, 0.5071, 0.4772, 0.4883, 0.4775, 0.4895, 0.3586, 0.4848, 0.06696, 0.4891, 0.1299, 0.4755, 0.1276, 0.4681, 0.06722, 0.5045, 0.06732, 0.5064, 0.1329, 0.4891, 0.1299, 0.4848, 0.06696, 0.5064, 0.1329, 0.511, 0.2375, 0.493, 0.2362, 0.4891, 0.1299, 0.148, 0.8015, 0.1469, 0.8615, 0.1277, 0.8619, 0.1294, 0.8019, 0.168, 0.801, 0.1682, 0.861, 0.1469, 0.8615, 0.148, 0.8015, 0.1676, 0.9283, 0.167, 0.9956, 0.151, 0.9959, 0.1489, 0.9287, 0.1874, 0.8004, 0.1888, 0.8603, 0.1682, 0.861, 0.168, 0.801, 0.2042, 0.7998, 0.2066, 0.8596, 0.1888, 0.8603, 0.1874, 0.8004, 0.2011, 0.9269, 0.1957, 0.9941, 0.1827, 0.9951, 0.1858, 0.9277, 0.2175, 0.7993, 0.2203, 0.8589, 0.2066, 0.8596, 0.2042, 0.7998, 0.2277, 0.7989, 0.2307, 0.8586, 0.2203, 0.8589, 0.2175, 0.7993, 0.2211, 0.9256, 0.2116, 0.9927, 0.2051, 0.9931, 0.2127, 0.926, 0.1213, 0.4939, 0.138, 0.6168, 0.1161, 0.6176, 0.09994, 0.495, 0.143, 0.493, 0.1598, 0.6161, 0.138, 0.6168, 0.1213, 0.4939, 0.1639, 0.6785, 0.1679, 0.741, 0.149, 0.7415, 0.1435, 0.6791, 0.1635, 0.4923, 0.1805, 0.6154, 0.1598, 0.6161, 0.143, 0.493, 0.1823, 0.4918, 0.1994, 0.6148, 0.1805, 0.6154, 0.1635, 0.4923, 0.2006, 0.6774, 0.2018, 0.74, 0.186, 0.7405, 0.1833, 0.678, 0.1989, 0.4913, 0.2158, 0.6142, 0.1994, 0.6148, 0.1823, 0.4918, 0.2111, 0.491, 0.2281, 0.6136, 0.2158, 0.6142, 0.1989, 0.4913, 0.2263, 0.6764, 0.2246, 0.7393, 0.2147, 0.7396, 0.2152, 0.6769, 0.07977, 0.3111, 0.09561, 0.3742, 0.07439, 0.3761, 0.05853, 0.3132, 0.102, 0.3096, 0.1175, 0.3728, 0.09561, 0.3742, 0.07977, 0.3111, 0.1175, 0.3728, 0.143, 0.493, 0.1213, 0.4939, 0.09561, 0.3742, 0.1231, 0.309, 0.1385, 0.3721, 0.1175, 0.3728, 0.102, 0.3096, 0.142, 0.3089, 0.1579, 0.3717, 0.1385, 0.3721, 0.1231, 0.309, 0.1579, 0.3717, 0.1823, 0.4918, 0.1635, 0.4923, 0.1385, 0.3721, 0.1582, 0.3092, 0.175, 0.3715, 0.1579, 0.3717, 0.142, 0.3089, 0.1704, 0.3096, 0.1879, 0.3713, 0.175, 0.3715, 0.1582, 0.3092, 0.1879, 0.3713, 0.2111, 0.491, 0.1989, 0.4913, 0.175, 0.3715, 0.08857, 0.06448, 0.05635, 0.129, 0.03084, 0.132, 0.05876, 0.06794, 0.1203, 0.06439, 0.08388, 0.1284, 0.05635, 0.129, 0.08857, 0.06448, 0.08388, 0.1284, 0.08651, 0.2464, 0.06394, 0.2479, 0.05635, 0.129, 0.1447, 0.06684, 0.1071, 0.13, 0.08388, 0.1284, 0.1203, 0.06439, 0.1633, 0.07042, 0.1254, 0.1329, 0.1071, 0.13, 0.1447, 0.06684, 0.1254, 0.1329, 0.1261, 0.2461, 0.1077, 0.2459, 0.1071, 0.13, 0.1782, 0.0753, 0.1397, 0.1369, 0.1254, 0.1329, 0.1633, 0.07042, 0.1903, 0.08008, 0.15, 0.1405, 0.1397, 0.1369, 0.1782, 0.0753, 0.15, 0.1405, 0.1529, 0.2479, 0.1415, 0.2469, 0.1397, 0.1369, 0.08031, 0.496, 0.09538, 0.6182, 0.07807, 0.6184, 0.06453, 0.4967, 0.09994, 0.495, 0.1161, 0.6176, 0.09538, 0.6182, 0.08031, 0.496, 0.1236, 0.6797, 0.131, 0.7419, 0.1153, 0.742, 0.1053, 0.6801, 0.03998, 0.3158, 0.05522, 0.3781, 0.03986, 0.3791, 0.02539, 0.3171, 0.05853, 0.3132, 0.07439, 0.3761, 0.05522, 0.3781, 0.03998, 0.3158, 0.07439, 0.3761, 0.09994, 0.495, 0.08031, 0.496, 0.05522, 0.3781, 0.03763, 0.07262, 0.01223, 0.1367, 0.0, 0.1409, 0.02349, 0.07772, 0.05876, 0.06794, 0.03084, 0.132, 0.01223, 0.1367, 0.03763, 0.07262, 0.03084, 0.132, 0.04267, 0.2503, 0.02474, 0.2535, 0.01223, 0.1367, 0.6959, 0.8054, 0.696, 0.8658, 0.6759, 0.8656, 0.6761, 0.8054, 0.719, 0.8054, 0.7193, 0.8658, 0.696, 0.8658, 0.6959, 0.8054, 0.7184, 0.9329, 0.7175, 0.9999, 0.7015, 0.9998, 0.6987, 0.9328, 0.7418, 0.8054, 0.7423, 0.8658, 0.7193, 0.8658, 0.719, 0.8054, 0.7605, 0.8054, 0.7613, 0.8657, 0.7423, 0.8658, 0.7418, 0.8054, 0.7538, 0.9328, 0.7464, 0.9999, 0.7333, 0.9999, 0.7378, 0.9329, 0.7742, 0.8056, 0.7752, 0.8658, 0.7613, 0.8657, 0.7605, 0.8054, 0.1009, 0.8023, 0.09973, 0.8625, 0.08931, 0.8626, 0.0907, 0.8024, 0.1094, 0.9295, 0.1191, 0.9965, 0.1124, 0.9966, 0.1008, 0.9296, 0.6991, 0.4971, 0.6982, 0.6193, 0.6777, 0.6201, 0.6793, 0.4987, 0.7199, 0.4961, 0.7191, 0.619, 0.6982, 0.6193, 0.6991, 0.4971, 0.7189, 0.682, 0.7188, 0.745, 0.6959, 0.745, 0.697, 0.6821, 0.7405, 0.4971, 0.74, 0.6193, 0.7191, 0.619, 0.7199, 0.4961, 0.7602, 0.4986, 0.7603, 0.6201, 0.74, 0.6193, 0.7405, 0.4971, 0.7601, 0.6827, 0.7598, 0.7452, 0.7413, 0.745, 0.7406, 0.6822, 0.7777, 0.4994, 0.7789, 0.621, 0.7603, 0.6201, 0.7602, 0.4986, 0.7911, 0.4998, 0.7935, 0.6217, 0.7789, 0.621, 0.7777, 0.4994, 0.788, 0.6837, 0.7825, 0.7457, 0.7732, 0.7455, 0.776, 0.6832, 0.702, 0.3209, 0.7006, 0.3816, 0.6807, 0.3817, 0.6827, 0.3204, 0.7219, 0.3211, 0.7212, 0.3817, 0.7006, 0.3816, 0.702, 0.3209, 0.7212, 0.3817, 0.7199, 0.4961, 0.6991, 0.4971, 0.7006, 0.3816, 0.7417, 0.3209, 0.7418, 0.3817, 0.7212, 0.3817, 0.7219, 0.3211, 0.7609, 0.3205, 0.7615, 0.3818, 0.7418, 0.3817, 0.7417, 0.3209, 0.7615, 0.3818, 0.7602, 0.4986, 0.7405, 0.4971, 0.7418, 0.3817, 0.7783, 0.3201, 0.7791, 0.3819, 0.7615, 0.3818, 0.7609, 0.3205, 0.791, 0.3196, 0.7919, 0.3818, 0.7791, 0.3819, 0.7783, 0.3201, 0.7919, 0.3818, 0.7911, 0.4998, 0.7777, 0.4994, 0.7791, 0.3819, 0.6994, 0.07645, 0.7018, 0.1514, 0.6817, 0.1474, 0.6785, 0.0765, 0.7209, 0.07657, 0.7232, 0.1531, 0.7018, 0.1514, 0.6994, 0.07645, 0.7232, 0.1531, 0.7226, 0.2604, 0.7035, 0.2601, 0.7018, 0.1514, 0.7425, 0.07643, 0.7445, 0.1513, 0.7232, 0.1531, 0.7209, 0.07657, 0.7634, 0.0766, 0.7644, 0.1475, 0.7445, 0.1513, 0.7425, 0.07643, 0.7644, 0.1475, 0.7603, 0.2592, 0.7416, 0.2601, 0.7445, 0.1513, 0.7821, 0.0782, 0.7811, 0.1451, 0.7644, 0.1475, 0.7634, 0.0766, 0.798, 0.08032, 0.7941, 0.143, 0.7811, 0.1451, 0.7821, 0.0782, 0.7941, 0.143, 0.7901, 0.2573, 0.7774, 0.2583, 0.7811, 0.1451, 0.6611, 0.4994, 0.6586, 0.621, 0.6428, 0.6216, 0.6465, 0.4996, 0.6793, 0.4987, 0.6777, 0.6201, 0.6586, 0.621, 0.6611, 0.4994, 0.677, 0.6827, 0.6763, 0.7452, 0.6617, 0.7454, 0.6601, 0.6832, 0.665, 0.32, 0.6627, 0.3818, 0.6486, 0.3818, 0.6511, 0.3196, 0.6827, 0.3204, 0.6807, 0.3817, 0.6627, 0.3818, 0.665, 0.32, 0.6807, 0.3817, 0.6793, 0.4987, 0.6611, 0.4994, 0.6627, 0.3818, 0.6596, 0.07817, 0.6644, 0.1451, 0.6507, 0.1435, 0.6431, 0.08051, 0.6785, 0.0765, 0.6817, 0.1474, 0.6644, 0.1451, 0.6596, 0.07817, 0.6817, 0.1474, 0.6847, 0.2591, 0.6673, 0.2582, 0.6644, 0.1451, 0.6612, 0.8056, 0.6607, 0.8658, 0.6493, 0.8659, 0.6501, 0.8058, 0.6761, 0.8054, 0.6759, 0.8656, 0.6607, 0.8658, 0.6612, 0.8056, 0.6818, 0.9327, 0.6877, 0.9999, 0.6772, 1.0, 0.669, 0.9329, 0.1136, 0.8021, 0.112, 0.8622, 0.09973, 0.8625, 0.1009, 0.8023, 0.1294, 0.8019, 0.1277, 0.8619, 0.112, 0.8622, 0.1136, 0.8021, 0.1324, 0.929, 0.1371, 0.9961, 0.1266, 0.9963, 0.1193, 0.9293, 0.4914, 0.7858, 0.4906, 0.8457, 0.4799, 0.8457, 0.4811, 0.7861, 0.5057, 0.786, 0.5055, 0.8467, 0.4906, 0.8457, 0.4914, 0.7858, 0.5123, 0.9122, 0.5192, 0.9777, 0.5092, 0.9784, 0.4999, 0.912, 0.4468, 0.1971, 0.4494, 0.1374, 0.4607, 0.1378, 0.4578, 0.1975, 0.4326, 0.1966, 0.4347, 0.1368, 0.4494, 0.1374, 0.4468, 0.1971, 0.4304, 0.0696, 0.4261, 0.002375, 0.4362, 0.00344, 0.4428, 0.0704, 0.6754, 0.005627, 0.6785, 0.0765, 0.6596, 0.07817, 0.6548, 0.01127, 0.6548, 0.01127, 0.6596, 0.07817, 0.6431, 0.08051, 0.6355, 0.01751, 0.8019, 0.0176, 0.798, 0.08032, 0.7821, 0.0782, 0.783, 0.01133, 0.783, 0.01133, 0.7821, 0.0782, 0.7634, 0.0766, 0.7624, 0.005673, 0.7624, 0.005673, 0.7634, 0.0766, 0.7425, 0.07643, 0.7405, 0.001515, 0.7405, 0.001515, 0.7425, 0.07643, 0.7209, 0.07657, 0.7187, 0.0, 0.7187, 0.0, 0.7209, 0.07657, 0.6994, 0.07645, 0.6971, 0.001492, 0.6971, 0.001492, 0.6994, 0.07645, 0.6785, 0.0765, 0.6754, 0.005627, 0.08669, 0.003831, 0.05876, 0.06794, 0.03763, 0.07262, 0.06304, 0.008505, 0.06304, 0.008505, 0.03763, 0.07262, 0.02349, 0.07772, 0.04697, 0.01452, 0.2307, 0.01969, 0.1903, 0.08008, 0.1782, 0.0753, 0.2167, 0.01374, 0.2167, 0.01374, 0.1782, 0.0753, 0.1633, 0.07042, 0.2011, 0.007921, 0.2011, 0.007921, 0.1633, 0.07042, 0.1447, 0.06684, 0.1822, 0.003657, 0.1822, 0.003657, 0.1447, 0.06684, 0.1203, 0.06439, 0.1567, 0.0003665, 0.1567, 0.0003665, 0.1203, 0.06439, 0.08857, 0.06448, 0.1208, 0.0, 0.1208, 0.0, 0.08857, 0.06448, 0.05876, 0.06794, 0.08669, 0.003831, 0.5026, 0.001784, 0.5045, 0.06732, 0.4848, 0.06696, 0.4805, 0.00403, 0.4805, 0.00403, 0.4848, 0.06696, 0.4681, 0.06722, 0.4607, 0.00685, 0.6355, 0.006836, 0.6296, 0.06717, 0.6127, 0.06695, 0.6155, 0.00402, 0.6155, 0.00402, 0.6127, 0.06695, 0.5929, 0.06735, 0.5933, 0.001777, 0.5933, 0.001777, 0.5929, 0.06735, 0.5712, 0.06913, 0.5705, 0.0004447, 0.5705, 0.0004447, 0.5712, 0.06913, 0.5487, 0.07064, 0.5479, 0.0, 0.5479, 0.0, 0.5487, 0.07064, 0.5261, 0.06918, 0.5253, 0.0004482, 0.5253, 0.0004482, 0.5261, 0.06918, 0.5045, 0.06732, 0.5026, 0.001784, 0.4294, 0.9886, 0.3918, 0.926, 0.4076, 0.9213, 0.4458, 0.9828, 0.4458, 0.9828, 0.4076, 0.9213, 0.4207, 0.9165, 0.4607, 0.9768, 0.2767, 0.9819, 0.2537, 0.9184, 0.267, 0.9237, 0.2922, 0.9879, 0.2922, 0.9879, 0.267, 0.9237, 0.2874, 0.9284, 0.3153, 0.9926, 0.3153, 0.9926, 0.2874, 0.9284, 0.3166, 0.9319, 0.3487, 0.9965, 0.3487, 0.9965, 0.3166, 0.9319, 0.3481, 0.932, 0.3843, 0.9961, 0.41, 0.9928, 0.3727, 0.9295, 0.3918, 0.926, 0.4294, 0.9886, 0.3843, 0.9961, 0.3481, 0.932, 0.3727, 0.9295, 0.41, 0.9928, 0.6777, 0.6201, 0.677, 0.6827, 0.6601, 0.6832, 0.6586, 0.621, 0.7935, 0.6217, 0.788, 0.6837, 0.776, 0.6832, 0.7789, 0.621, 0.7603, 0.6201, 0.7601, 0.6827, 0.7406, 0.6822, 0.74, 0.6193, 0.7191, 0.619, 0.7189, 0.682, 0.697, 0.6821, 0.6982, 0.6193, 0.1161, 0.6176, 0.1236, 0.6797, 0.1053, 0.6801, 0.09538, 0.6182, 0.2281, 0.6136, 0.2263, 0.6764, 0.2152, 0.6769, 0.2158, 0.6142, 0.1994, 0.6148, 0.2006, 0.6774, 0.1833, 0.678, 0.1805, 0.6154, 0.1598, 0.6161, 0.1639, 0.6785, 0.1435, 0.6791, 0.138, 0.6168, 0.505, 0.5995, 0.5054, 0.6624, 0.4885, 0.663, 0.4849, 0.6001, 0.6277, 0.6008, 0.6211, 0.6636, 0.6079, 0.6629, 0.6115, 0.6, 0.5914, 0.5994, 0.5908, 0.6624, 0.5704, 0.6618, 0.5698, 0.5989, 0.5482, 0.5987, 0.548, 0.6616, 0.5257, 0.6618, 0.5266, 0.5989, 0.4273, 0.3817, 0.4289, 0.3191, 0.4442, 0.3196, 0.4442, 0.3823, 0.4081, 0.3811, 0.4111, 0.3185, 0.4289, 0.3191, 0.4273, 0.3817, 0.3657, 0.3797, 0.3714, 0.3173, 0.3916, 0.318, 0.3874, 0.3804, 0.3239, 0.3782, 0.3341, 0.3163, 0.3519, 0.3168, 0.3441, 0.3789, 0.4442, 0.3823, 0.4442, 0.3196, 0.4562, 0.3201, 0.4574, 0.3829, 0.5266, 0.5989, 0.5257, 0.6618, 0.5054, 0.6624, 0.505, 0.5995, 0.5698, 0.5989, 0.5704, 0.6618, 0.548, 0.6616, 0.5482, 0.5987, 0.6115, 0.6, 0.6079, 0.6629, 0.5908, 0.6624, 0.5914, 0.5994, 0.4849, 0.6001, 0.4885, 0.663, 0.4756, 0.6636, 0.469, 0.6008, 0.138, 0.6168, 0.1435, 0.6791, 0.1236, 0.6797, 0.1161, 0.6176, 0.1805, 0.6154, 0.1833, 0.678, 0.1639, 0.6785, 0.1598, 0.6161, 0.2158, 0.6142, 0.2152, 0.6769, 0.2006, 0.6774, 0.1994, 0.6148, 0.09538, 0.6182, 0.1053, 0.6801, 0.0901, 0.6803, 0.07807, 0.6184, 0.6982, 0.6193, 0.697, 0.6821, 0.677, 0.6827, 0.6777, 0.6201, 0.74, 0.6193, 0.7406, 0.6822, 0.7189, 0.682, 0.7191, 0.619, 0.7789, 0.621, 0.776, 0.6832, 0.7601, 0.6827, 0.7603, 0.6201, 0.6586, 0.621, 0.6601, 0.6832, 0.6469, 0.6836, 0.6428, 0.6216, 0.3874, 0.3804, 0.3916, 0.318, 0.4111, 0.3185, 0.4081, 0.3811, 0.3072, 0.3781, 0.3197, 0.3162, 0.3341, 0.3163, 0.3239, 0.3782, 0.3441, 0.3789, 0.3519, 0.3168, 0.3714, 0.3173, 0.3657, 0.3797, 0.4305, 0.2565, 0.4326, 0.1966, 0.4468, 0.1971, 0.4442, 0.2569, 0.4442, 0.2569, 0.4468, 0.1971, 0.4578, 0.1975, 0.455, 0.2572, 0.5059, 0.7253, 0.5057, 0.786, 0.4914, 0.7858, 0.4921, 0.7259, 0.4921, 0.7259, 0.4914, 0.7858, 0.4811, 0.7861, 0.4823, 0.7264, 0.131, 0.7419, 0.1294, 0.8019, 0.1136, 0.8021, 0.1153, 0.742, 0.1153, 0.742, 0.1136, 0.8021, 0.1009, 0.8023, 0.1021, 0.7422, 0.6763, 0.7452, 0.6761, 0.8054, 0.6612, 0.8056, 0.6617, 0.7454, 0.6617, 0.7454, 0.6612, 0.8056, 0.6501, 0.8058, 0.651, 0.7456, 0.1021, 0.7422, 0.1009, 0.8023, 0.0907, 0.8024, 0.09208, 0.7422, 0.7732, 0.7455, 0.7742, 0.8056, 0.7605, 0.8054, 0.7598, 0.7452, 0.7598, 0.7452, 0.7605, 0.8054, 0.7418, 0.8054, 0.7413, 0.745, 0.7413, 0.745, 0.7418, 0.8054, 0.719, 0.8054, 0.7188, 0.745, 0.7188, 0.745, 0.719, 0.8054, 0.6959, 0.8054, 0.6959, 0.745, 0.6959, 0.745, 0.6959, 0.8054, 0.6761, 0.8054, 0.6763, 0.7452, 0.2246, 0.7393, 0.2277, 0.7989, 0.2175, 0.7993, 0.2147, 0.7396, 0.2147, 0.7396, 0.2175, 0.7993, 0.2042, 0.7998, 0.2018, 0.74, 0.2018, 0.74, 0.2042, 0.7998, 0.1874, 0.8004, 0.186, 0.7405, 0.186, 0.7405, 0.1874, 0.8004, 0.168, 0.801, 0.1679, 0.741, 0.1679, 0.741, 0.168, 0.801, 0.148, 0.8015, 0.149, 0.7415, 0.149, 0.7415, 0.148, 0.8015, 0.1294, 0.8019, 0.131, 0.7419, 0.6145, 0.7264, 0.6156, 0.7861, 0.605, 0.7857, 0.6043, 0.7259, 0.6043, 0.7259, 0.605, 0.7857, 0.5903, 0.786, 0.5902, 0.7253, 0.5902, 0.7253, 0.5903, 0.786, 0.5706, 0.7869, 0.5709, 0.7248, 0.5709, 0.7248, 0.5706, 0.7869, 0.5478, 0.7873, 0.5478, 0.7246, 0.5478, 0.7246, 0.5478, 0.7873, 0.5251, 0.7869, 0.5248, 0.7248, 0.5248, 0.7248, 0.5251, 0.7869, 0.5057, 0.786, 0.5059, 0.7253, 0.4141, 0.256, 0.4152, 0.1961, 0.4326, 0.1966, 0.4305, 0.2565, 0.3959, 0.2555, 0.3956, 0.1955, 0.4152, 0.1961, 0.4141, 0.256, 0.3772, 0.255, 0.3757, 0.195, 0.3956, 0.1955, 0.3959, 0.2555, 0.3597, 0.2546, 0.3576, 0.1946, 0.3757, 0.195, 0.3772, 0.255, 0.3443, 0.2544, 0.3424, 0.1943, 0.3576, 0.1946, 0.3597, 0.2546, 0.3321, 0.2544, 0.3307, 0.1942, 0.3424, 0.1943, 0.3443, 0.2544, 0.4347, 0.1368, 0.4304, 0.0696, 0.4428, 0.0704, 0.4494, 0.1374, 0.5055, 0.8467, 0.5123, 0.9122, 0.4999, 0.912, 0.4906, 0.8457, 0.1277, 0.8619, 0.1324, 0.929, 0.1193, 0.9293, 0.112, 0.8622, 0.6759, 0.8656, 0.6818, 0.9327, 0.669, 0.9329, 0.6607, 0.8658, 0.09973, 0.8625, 0.1094, 0.9295, 0.1008, 0.9296, 0.08931, 0.8626, 0.7613, 0.8657, 0.7538, 0.9328, 0.7378, 0.9329, 0.7423, 0.8658, 0.7193, 0.8658, 0.7184, 0.9329, 0.6987, 0.9328, 0.696, 0.8658, 0.2307, 0.8586, 0.2211, 0.9256, 0.2127, 0.926, 0.2203, 0.8589, 0.2066, 0.8596, 0.2011, 0.9269, 0.1858, 0.9277, 0.1888, 0.8603, 0.1682, 0.861, 0.1676, 0.9283, 0.1489, 0.9287, 0.1469, 0.8615, 0.6167, 0.8459, 0.606, 0.9128, 0.5968, 0.9119, 0.6057, 0.8454, 0.5904, 0.8467, 0.5841, 0.9122, 0.5673, 0.913, 0.5703, 0.8489, 0.5478, 0.85, 0.5481, 0.9134, 0.5289, 0.9131, 0.5253, 0.8491, 0.4163, 0.1361, 0.4144, 0.06877, 0.4304, 0.0696, 0.4347, 0.1368, 0.3742, 0.135, 0.3774, 0.06775, 0.3959, 0.06817, 0.3953, 0.1355, 0.3405, 0.1342, 0.349, 0.0672, 0.3614, 0.06743, 0.3555, 0.1345, 0.5253, 0.8491, 0.5289, 0.9131, 0.5123, 0.9122, 0.5055, 0.8467, 0.5703, 0.8489, 0.5673, 0.913, 0.5481, 0.9134, 0.5478, 0.85, 0.6057, 0.8454, 0.5968, 0.9119, 0.5841, 0.9122, 0.5904, 0.8467, 0.1469, 0.8615, 0.1489, 0.9287, 0.1324, 0.929, 0.1277, 0.8619, 0.1888, 0.8603, 0.1858, 0.9277, 0.1676, 0.9283, 0.1682, 0.861, 0.2203, 0.8589, 0.2127, 0.926, 0.2011, 0.9269, 0.2066, 0.8596, 0.696, 0.8658, 0.6987, 0.9328, 0.6818, 0.9327, 0.6759, 0.8656, 0.7423, 0.8658, 0.7378, 0.9329, 0.7184, 0.9329, 0.7193, 0.8658, 0.7752, 0.8658, 0.7656, 0.9329, 0.7538, 0.9328, 0.7613, 0.8657, 0.3953, 0.1355, 0.3959, 0.06817, 0.4144, 0.06877, 0.4163, 0.1361, 0.3555, 0.1345, 0.3614, 0.06743, 0.3774, 0.06775, 0.3742, 0.135, 0.3292, 0.134, 0.3398, 0.06698, 0.349, 0.0672, 0.3405, 0.1342, 0.6607, 0.8658, 0.669, 0.9329, 0.6595, 0.933, 0.6493, 0.8659, 0.112, 0.8622, 0.1193, 0.9293, 0.1094, 0.9295, 0.09973, 0.8625, 0.4906, 0.8457, 0.4999, 0.912, 0.491, 0.9127, 0.4799, 0.8457, 0.4494, 0.1374, 0.4428, 0.0704, 0.452, 0.07082, 0.4607, 0.1378, 0.6847, 0.2591, 0.6827, 0.3204, 0.665, 0.32, 0.6673, 0.2582, 0.6673, 0.2582, 0.665, 0.32, 0.6511, 0.3196, 0.6536, 0.2574, 0.7901, 0.2573, 0.791, 0.3196, 0.7783, 0.3201, 0.7774, 0.2583, 0.7774, 0.2583, 0.7783, 0.3201, 0.7609, 0.3205, 0.7603, 0.2592, 0.7603, 0.2592, 0.7609, 0.3205, 0.7417, 0.3209, 0.7416, 0.2601, 0.7416, 0.2601, 0.7417, 0.3209, 0.7219, 0.3211, 0.7226, 0.2604, 0.7226, 0.2604, 0.7219, 0.3211, 0.702, 0.3209, 0.7035, 0.2601, 0.7035, 0.2601, 0.702, 0.3209, 0.6827, 0.3204, 0.6847, 0.2591, 0.04267, 0.2503, 0.05853, 0.3132, 0.03998, 0.3158, 0.02474, 0.2535, 0.02474, 0.2535, 0.03998, 0.3158, 0.02539, 0.3171, 0.01091, 0.2551, 0.1529, 0.2479, 0.1704, 0.3096, 0.1582, 0.3092, 0.1415, 0.2469, 0.1415, 0.2469, 0.1582, 0.3092, 0.142, 0.3089, 0.1261, 0.2461, 0.1261, 0.2461, 0.142, 0.3089, 0.1231, 0.309, 0.1077, 0.2459, 0.1077, 0.2459, 0.1231, 0.309, 0.102, 0.3096, 0.08651, 0.2464, 0.08651, 0.2464, 0.102, 0.3096, 0.07977, 0.3111, 0.06394, 0.2479, 0.06394, 0.2479, 0.07977, 0.3111, 0.05853, 0.3132, 0.04267, 0.2503, 0.511, 0.2375, 0.5096, 0.2983, 0.4913, 0.2974, 0.493, 0.2362, 0.493, 0.2362, 0.4913, 0.2974, 0.4765, 0.2967, 0.4783, 0.235, 0.6209, 0.2349, 0.6222, 0.2967, 0.6071, 0.2974, 0.606, 0.2362, 0.606, 0.2362, 0.6071, 0.2974, 0.5887, 0.2982, 0.588, 0.2375, 0.588, 0.2375, 0.5887, 0.2982, 0.5691, 0.2991, 0.5689, 0.239, 0.5689, 0.239, 0.5691, 0.2991, 0.5492, 0.2996, 0.5495, 0.2397, 0.5495, 0.2397, 0.5492, 0.2996, 0.5293, 0.2991, 0.5302, 0.239, 0.5302, 0.239, 0.5293, 0.2991, 0.5096, 0.2983, 0.511, 0.2375, 0.3556, 0.7504, 0.3713, 0.6876, 0.3881, 0.6873, 0.3716, 0.7497, 0.3716, 0.7497, 0.3881, 0.6873, 0.401, 0.6869, 0.3837, 0.7487, 0.3367, 0.7506, 0.3519, 0.6875, 0.3713, 0.6876, 0.3556, 0.7504, 0.3154, 0.75, 0.3307, 0.6868, 0.3519, 0.6875, 0.3367, 0.7506, 0.293, 0.7485, 0.3086, 0.6853, 0.3307, 0.6868, 0.3154, 0.75, 0.2721, 0.7457, 0.2877, 0.6829, 0.3086, 0.6853, 0.293, 0.7485, 0.2547, 0.743, 0.2697, 0.6806, 0.2877, 0.6829, 0.2721, 0.7457, 0.2414, 0.7412, 0.2556, 0.6792, 0.2697, 0.6806, 0.2547, 0.743])
me_cube_001.use_remesh_preserve_volume = False
me_cube_001.use_remesh_preserve_attributes = False
me_cube_001.use_mirror_vertex_groups = False
me_cube_001.update()
me_cube = bpy.data.meshes.new('Cube')
me_cube.from_pydata([(0.5676, 0.4523, -1.065), (0.4989, 0.1198, -0.8204), (-0.4989, 0.1198, -0.8204), (-0.5676, 0.4523, -1.065), (0.3151, -0.7846, -1.141), (-0.3151, -0.7846, -1.141), (0.02835, -2.763, -2.142), (-0.02838, -2.763, -2.142), (0.02835, -2.763, 2.786), (-0.02838, -2.763, 2.786), (0.009862, -3.149, -1.128), (-0.01635, -3.059, 1.674), (-0.009909, -3.149, -1.128), (0.01631, -3.059, 1.674), (-0.009909, -3.149, 0.9851), (-0.01635, -3.059, -1.817), (0.009862, -3.149, 0.9851), (0.01631, -3.059, -1.817), (0.002266, -3.214, -0.3162), (-0.002316, -3.214, -0.3162), (0.002266, -3.214, 0.1734), (-0.002316, -3.214, 0.1734), (-0.1236, -1.986, -1.724), (-0.1236, -2.035, 2.621), (0.1236, -1.986, -1.724), (0.8786, 3.087, -0.8786), (0.9802, 2.967, -1.003), (-0.9802, 2.967, -1.003), (-0.8786, 3.087, -0.8786), (-0.8786, 3.087, 2.028), (0.5676, 0.4523, 2.151), (0.4862, 0.4523, 2.232), (0.4175, 0.1198, 2.264), (0.4989, 0.1198, 2.183), (0.2336, -0.7846, 2.363), (0.3151, -0.7846, 2.283), (0.1236, -2.034, 2.54), (0.04214, -2.035, 2.621), (0.1134, -2.112, 2.638), (0.7972, 3.087, 2.028), (0.8786, 3.087, 1.948), (0.8988, 2.967, 2.153), (0.9802, 2.967, 2.073), (-0.4989, 0.1198, 2.201), (-0.4351, 0.1198, 2.264), (-0.5038, 0.4523, 2.232), (-0.5676, 0.4523, 2.169), (-0.2512, -0.7846, 2.363), (-0.3151, -0.7846, 2.3), (-0.3058, -0.8452, 2.375), (-0.9802, 2.967, 2.09), (-0.9164, 2.967, 2.153), (-0.9486, 3.004, 2.114), (-0.6524, 3.305, -0.502), (0.7219, 3.305, -0.502), (-0.6524, 3.305, 1.771), (0.7219, 3.305, 1.708), (0.6582, 3.305, 1.771)], [], [(0, 1, 2, 3), (49, 48, 5, 22, 23), (3, 46, 50, 27), (2, 1, 4, 5), (32, 44, 47, 34), (45, 31, 41, 51), (23, 22, 7, 9), (4, 35, 36, 24), (2, 43, 46, 3), (31, 45, 44, 32), (8, 9, 11, 13), (22, 24, 6, 7), (25, 28, 53, 54), (38, 37, 23, 9, 8), (6, 8, 13, 17), (7, 6, 17, 15), (15, 17, 10, 12), (9, 7, 15, 11), (16, 14, 21, 20), (11, 15, 12, 14), (13, 11, 14, 16), (17, 13, 16, 10), (18, 20, 21, 19), (10, 16, 20, 18), (12, 10, 18, 19), (14, 12, 19, 21), (0, 3, 27, 26), (1, 33, 35, 4), (27, 50, 52, 29, 28), (24, 36, 38, 8, 6), (5, 4, 24, 22), (34, 47, 49, 23, 37), (0, 30, 33, 1), (26, 27, 28, 25), (39, 29, 52, 51, 41), (25, 40, 42, 26), (36, 37, 38), (31, 32, 33, 30), (35, 33, 32, 34), (36, 35, 34, 37), (39, 41, 42, 40), (41, 31, 30, 42), (30, 0, 26, 42), (47, 48, 49), (50, 51, 52), (44, 45, 46, 43), (43, 48, 47, 44), (45, 51, 50, 46), (43, 2, 5, 48), (53, 55, 57, 56, 54), (29, 39, 57, 55), (39, 40, 56, 57), (28, 29, 55, 53), (40, 25, 54, 56)])
me_cube.polygons.foreach_set('use_smooth', [True] * 54)
_uv = me_cube.uv_layers.new(name='UVMap')
_uv.uv.foreach_set('vector', [0.8678, 0.2876, 0.8736, 0.2677, 0.9577, 0.2677, 0.9635, 0.2876, 0.7967, 0.2025, 0.7903, 0.2077, 0.5001, 0.2077, 0.451, 0.1045, 0.8174, 0.1005, 0.5065, 0.3146, 0.7792, 0.3146, 0.7726, 0.5306, 0.5118, 0.5306, 0.9577, 0.2677, 0.8736, 0.2677, 0.8891, 0.1863, 0.9422, 0.1863, 0.9509, 0.7492, 0.879, 0.7492, 0.8945, 0.6721, 0.9354, 0.6721, 0.8732, 0.7775, 0.9567, 0.7775, 0.9915, 0.9898, 0.8384, 0.9898, 0.8174, 0.1005, 0.451, 0.1045, 0.4157, 0.03818, 0.8313, 0.03818, 0.3312, 0.2077, 0.04247, 0.2077, 0.02076, 0.1005, 0.3804, 0.1045, 0.5272, 0.2859, 0.7819, 0.2859, 0.7792, 0.3146, 0.5065, 0.3146, 0.9567, 0.7775, 0.8732, 0.7775, 0.879, 0.7492, 0.9509, 0.7492, 0.1687, 0.541, 0.1735, 0.541, 0.1724, 0.6364, 0.1697, 0.6364, 0.9261, 0.07381, 0.9052, 0.07381, 0.9133, 0.0, 0.9181, 2.022e-08, 0.8416, 0.501, 0.9898, 0.501, 0.9898, 0.501, 0.8416, 0.501, 0.9252, 0.5573, 0.9192, 0.5641, 0.9052, 0.5641, 0.9133, 0.501, 0.9181, 0.501, 0.4157, 0.03818, 0.0, 0.03818, 0.09381, 0.0132, 0.3882, 0.0132, 0.1735, 0.9587, 0.1687, 0.9587, 0.1697, 0.9322, 0.1724, 0.9322, 0.1724, 0.9322, 0.1697, 0.9322, 0.1702, 0.8741, 0.1719, 0.8741, 0.8313, 0.03818, 0.4157, 0.03818, 0.4431, 0.0132, 0.7375, 0.0132, 0.1702, 0.6951, 0.1719, 0.6951, 0.1713, 0.7641, 0.1709, 0.7641, 0.7375, 0.0132, 0.4431, 0.0132, 0.5012, 0.00549, 0.6794, 0.00549, 0.1697, 0.6364, 0.1724, 0.6364, 0.1719, 0.6951, 0.1702, 0.6951, 0.3882, 0.0132, 0.09381, 0.0132, 0.1519, 0.00549, 0.3301, 0.00549, 0.1709, 0.8056, 0.1709, 0.7641, 0.1713, 0.7641, 0.1713, 0.8056, 0.3301, 0.00549, 0.1519, 0.00549, 0.2204, 0.0, 0.2616, 0.0, 0.1719, 0.8741, 0.1702, 0.8741, 0.1709, 0.8056, 0.1713, 0.8056, 0.6794, 0.00549, 0.5012, 0.00549, 0.5697, 2.022e-08, 0.611, 0.0, 0.8678, 0.2876, 0.9635, 0.2876, 0.9983, 0.4912, 0.833, 0.4912, 0.3042, 0.2859, 0.05085, 0.2859, 0.04247, 0.2077, 0.3312, 0.2077, 0.5118, 0.5306, 0.7726, 0.5306, 0.7747, 0.5339, 0.7674, 0.541, 0.5223, 0.541, 0.3804, 0.1045, 0.02076, 0.1005, 0.01249, 0.09385, 0.0, 0.03818, 0.4157, 0.03818, 0.9422, 0.1863, 0.8891, 0.1863, 0.9052, 0.07381, 0.9261, 0.07381, 0.9354, 0.6721, 0.8945, 0.6721, 0.8899, 0.6668, 0.9052, 0.5641, 0.9192, 0.5641, 0.3248, 0.3146, 0.05355, 0.3146, 0.05085, 0.2859, 0.3042, 0.2859, 0.833, 0.4912, 0.9983, 0.4912, 0.9898, 0.501, 0.8416, 0.501, 0.1516, 0.5513, 0.01023, 0.5513, 0.004332, 0.5442, 0.007054, 0.541, 0.1601, 0.541, 0.1584, 0.7979, 0.1584, 0.5581, 0.1687, 0.5478, 0.1687, 0.8082, 0.02076, 0.1005, 0.01378, 0.09962, 0.01249, 0.09385, 0.9567, 0.7775, 0.9509, 0.7492, 0.9579, 0.7498, 0.9635, 0.7775, 0.04247, 0.2077, 0.05085, 0.2859, 0.04394, 0.2845, 0.0357, 0.2077, 0.02076, 0.1005, 0.04247, 0.2077, 0.0355, 0.2067, 0.01398, 0.1005, 0.1516, 0.5513, 0.1601, 0.541, 0.1687, 0.5478, 0.1584, 0.5581, 0.9915, 0.9898, 0.9567, 0.7775, 0.9636, 0.7777, 0.9983, 0.9898, 0.05355, 0.3146, 0.3248, 0.3146, 0.3196, 0.5306, 0.06016, 0.5306, 0.8945, 0.6721, 0.889, 0.6726, 0.8899, 0.6721, 0.7726, 0.5306, 0.778, 0.5298, 0.7747, 0.5306, 0.879, 0.7492, 0.8732, 0.7775, 0.8678, 0.7775, 0.8735, 0.7497, 0.7819, 0.2859, 0.7903, 0.2077, 0.7956, 0.2077, 0.7874, 0.2848, 0.8732, 0.7775, 0.8384, 0.9898, 0.833, 0.9898, 0.8678, 0.7777, 0.7819, 0.2859, 0.5272, 0.2859, 0.5001, 0.2077, 0.7903, 0.2077, 0.01023, 0.7979, 0.01023, 0.5513, 0.1516, 0.5513, 0.1584, 0.5581, 0.1584, 0.7979, 0.01023, 0.5513, 0.1516, 0.5513, 0.1516, 0.5513, 0.01023, 0.5513, 0.1516, 0.5513, 0.1584, 0.5581, 0.1584, 0.5581, 0.1516, 0.5513, 0.5223, 0.541, 0.7674, 0.541, 0.7674, 0.541, 0.5223, 0.541, 0.1584, 0.5581, 0.1584, 0.7979, 0.1584, 0.7979, 0.1584, 0.5581])
me_cube.materials.append(mat_material)
me_cube.use_remesh_preserve_volume = False
me_cube.use_remesh_preserve_attributes = False
me_cube.use_mirror_vertex_groups = False
me_cube.update()

# ---- objects
ob_handle = bpy.data.objects.new('Handle', me_cube_001)
ob_blade = bpy.data.objects.new('Blade', me_cube)

# ---- transforms, parenting, visibility, modifiers, constraints
ob_handle.location = (0.0, 1.724, -6.352)
ob_handle.lineart.crease_threshold = 0.0
ob_blade.location = (0.001563, -0.4248, 1.873)
ob_blade.scale = (1.2, 1.2, 1.2)
ob_blade.lock_rotations_4d = False
ob_blade.empty_display_type = 'ARROWS'
ob_blade.lineart.crease_threshold = 0.0

# ---- collection membership
col_collection_1.objects.link(ob_handle)
col_collection_1.objects.link(ob_blade)

# ---- scene / render settings (as saved in the file)
scene.frame_start = 1; scene.frame_end = 250; scene.frame_set(1)
scene.render.engine = 'BLENDER_EEVEE_NEXT'
scene.render.resolution_percentage = 50
scene.render.dither_intensity = 0.0
scene.cycles.use_denoising = False
scene.cycles.samples = 128
scene.cycles.sampling_pattern = 'TABULATED_SOBOL'
scene.cycles.light_sampling_threshold = 0.0
scene.cycles.use_adaptive_sampling = False
scene.cycles.use_light_tree = False
scene.cycles.blur_glossy = 0.0
scene.cycles.sample_clamp_indirect = 0.0
scene.view_settings.view_transform = 'Standard'
bpy.context.view_layer.update()

# ---- added for rendering (the .blend has no active camera and no usable light): camera, sun
cam_auto = bpy.data.cameras.new('AutoCamera')
cam_auto.lens = 50.0
cam_auto.sensor_width = 36.0
cam_auto.clip_end = 1000.0
ob_auto_camera = bpy.data.objects.new('AutoCamera', cam_auto)
scene.collection.objects.link(ob_auto_camera)
ob_auto_camera.location = (19.2802, -23.5042, 11.0551)
ob_auto_camera.rotation_euler = (1.09748, -7.21219e-08, 0.694738)
scene.camera = ob_auto_camera
light_auto_sun = bpy.data.lights.new('AutoSun', 'SUN')
light_auto_sun.energy = 3.0
light_auto_sun.angle = 0.0523599
ob_auto_sun = bpy.data.objects.new('AutoSun', light_auto_sun)
scene.collection.objects.link(ob_auto_sun)
ob_auto_sun.rotation_euler = (0.872665, 0.174533, 0.523599)
bpy.context.view_layer.update()
